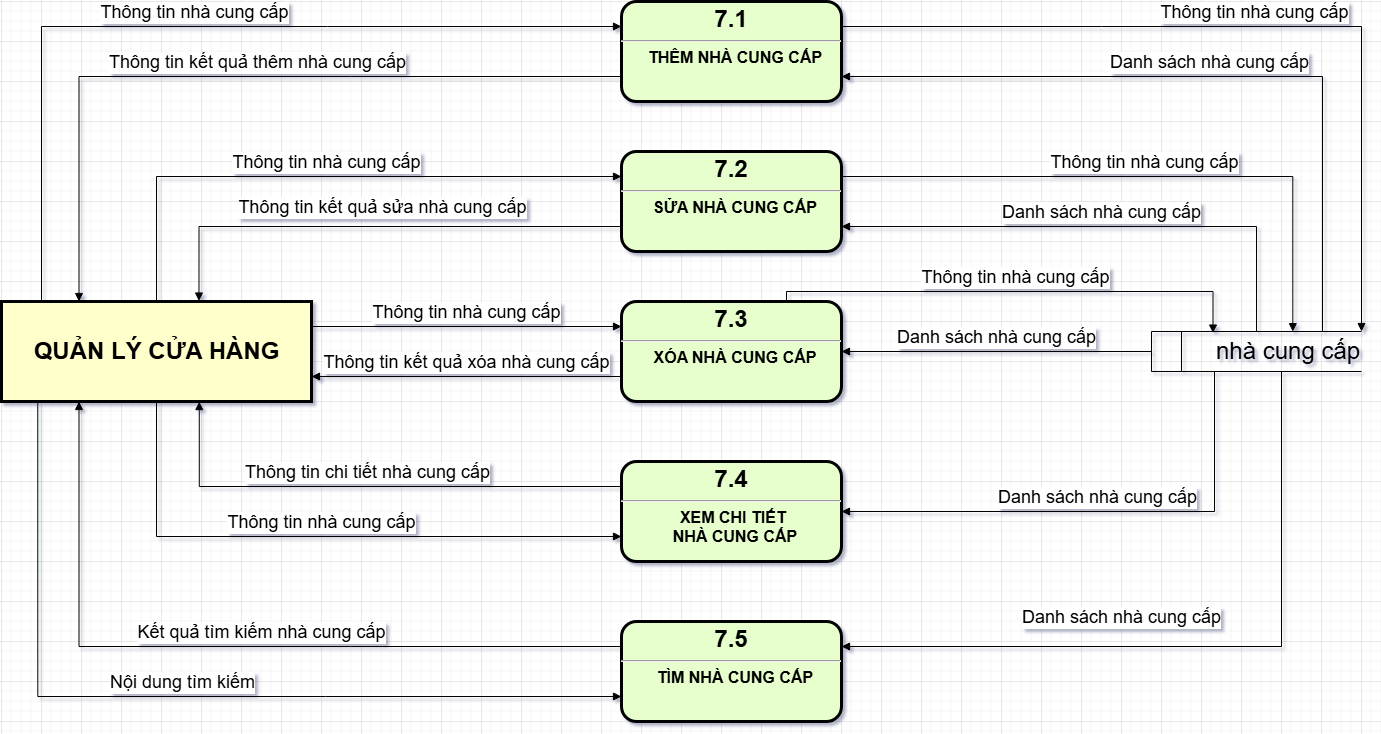

The diagram above was exported from draw.io. Its source (the exported page's mxGraphModel, read from the mxfile embedded in the PNG):
<mxGraphModel dx="1938" dy="-730" grid="1" gridSize="10" guides="1" tooltips="1" connect="1" arrows="1" fold="1" page="1" pageScale="1" pageWidth="827" pageHeight="1169" math="0" shadow="0">
  <root>
    <mxCell id="0" />
    <mxCell id="1" parent="0" />
    <mxCell id="1q82vKgGCt1-8fNJZLOG-1" value="&lt;p style=&quot;margin: 4px 0px 0px; text-align: center;&quot;&gt;&lt;span style=&quot;font-size: 24px;&quot;&gt;7.1&lt;/span&gt;&lt;/p&gt;&lt;hr&gt;&lt;p style=&quot;margin: 0px; margin-left: 8px;&quot;&gt;&lt;font size=&quot;3&quot;&gt;THÊM NHÀ CUNG CẤP&lt;/font&gt;&lt;/p&gt;" style="verticalAlign=middle;align=center;overflow=fill;fontSize=12;fontFamily=Helvetica;html=1;rounded=1;fontStyle=1;strokeWidth=3;fillColor=#E6FFCC" parent="1" vertex="1">
      <mxGeometry x="60" y="2320" width="220" height="100" as="geometry" />
    </mxCell>
    <mxCell id="1q82vKgGCt1-8fNJZLOG-2" value="" style="group" parent="1" connectable="0" vertex="1">
      <mxGeometry x="-560" y="2620" width="310" height="100" as="geometry" />
    </mxCell>
    <mxCell id="1q82vKgGCt1-8fNJZLOG-3" value="" style="whiteSpace=wrap;align=center;verticalAlign=middle;fontStyle=1;strokeWidth=3;fillColor=#FFFFCC" parent="1q82vKgGCt1-8fNJZLOG-2" vertex="1">
      <mxGeometry width="310" height="100" as="geometry" />
    </mxCell>
    <mxCell id="1q82vKgGCt1-8fNJZLOG-4" value="&lt;b&gt;&lt;font style=&quot;font-size: 24px;&quot;&gt;QUẢN LÝ CỬA HÀNG&lt;/font&gt;&lt;/b&gt;" style="text;html=1;align=center;verticalAlign=middle;resizable=0;points=[];autosize=1;strokeColor=none;fillColor=none;" parent="1q82vKgGCt1-8fNJZLOG-2" vertex="1">
      <mxGeometry x="20" y="30" width="270" height="40" as="geometry" />
    </mxCell>
    <mxCell id="1q82vKgGCt1-8fNJZLOG-5" value="&lt;font style=&quot;font-size: 24px;&quot;&gt;&lt;span style=&quot;white-space: pre;&quot;&gt;&#09;&lt;/span&gt;&amp;nbsp;nhà cung cấp&lt;/font&gt;" style="html=1;dashed=0;whiteSpace=wrap;shape=mxgraph.dfd.dataStoreID;align=left;spacingLeft=3;points=[[0,0],[0.5,0],[1,0],[0,0.5],[1,0.5],[0,1],[0.5,1],[1,1]];verticalAlign=middle;fontFamily=Helvetica;fontSize=12;fontColor=default;autosize=1;resizable=0;fillColor=none;gradientColor=none;" parent="1" vertex="1">
      <mxGeometry x="590" y="2650" width="210" height="40" as="geometry" />
    </mxCell>
    <mxCell id="1q82vKgGCt1-8fNJZLOG-6" value="&lt;font style=&quot;font-size: 18px;&quot;&gt;Thông tin nhà cung cấp&lt;/font&gt;" style="html=1;verticalAlign=bottom;endArrow=block;rounded=0;entryX=0;entryY=0.25;entryDx=0;entryDy=0;edgeStyle=orthogonalEdgeStyle;" parent="1" target="1q82vKgGCt1-8fNJZLOG-1" edge="1">
      <mxGeometry width="80" relative="1" as="geometry">
        <mxPoint x="-520" y="2620" as="sourcePoint" />
        <mxPoint x="-10" y="2350" as="targetPoint" />
        <Array as="points">
          <mxPoint x="-520" y="2345" />
        </Array>
      </mxGeometry>
    </mxCell>
    <mxCell id="1q82vKgGCt1-8fNJZLOG-7" value="&lt;font style=&quot;font-size: 18px;&quot;&gt;Thông tin kết quả thêm nhà cung cấp&lt;/font&gt;" style="html=1;verticalAlign=bottom;endArrow=block;rounded=0;entryX=0.25;entryY=0;entryDx=0;entryDy=0;exitX=0;exitY=0.75;exitDx=0;exitDy=0;edgeStyle=orthogonalEdgeStyle;" parent="1" source="1q82vKgGCt1-8fNJZLOG-1" target="1q82vKgGCt1-8fNJZLOG-3" edge="1">
      <mxGeometry x="-0.0522" width="80" relative="1" as="geometry">
        <mxPoint x="70" y="2430" as="sourcePoint" />
        <mxPoint x="150" y="2430" as="targetPoint" />
        <mxPoint as="offset" />
      </mxGeometry>
    </mxCell>
    <mxCell id="1q82vKgGCt1-8fNJZLOG-8" value="&lt;p style=&quot;margin: 4px 0px 0px; text-align: center;&quot;&gt;&lt;span style=&quot;font-size: 24px;&quot;&gt;7.2&lt;/span&gt;&lt;/p&gt;&lt;hr&gt;&lt;p style=&quot;margin: 0px; margin-left: 8px;&quot;&gt;&lt;font size=&quot;3&quot;&gt;SỬA NHÀ CUNG CẤP&lt;/font&gt;&lt;/p&gt;" style="verticalAlign=middle;align=center;overflow=fill;fontSize=12;fontFamily=Helvetica;html=1;rounded=1;fontStyle=1;strokeWidth=3;fillColor=#E6FFCC" parent="1" vertex="1">
      <mxGeometry x="60" y="2470" width="220" height="100" as="geometry" />
    </mxCell>
    <mxCell id="1q82vKgGCt1-8fNJZLOG-9" value="&lt;p style=&quot;margin: 4px 0px 0px; text-align: center;&quot;&gt;&lt;span style=&quot;font-size: 24px;&quot;&gt;7.3&lt;/span&gt;&lt;/p&gt;&lt;hr&gt;&lt;p style=&quot;margin: 0px; margin-left: 8px;&quot;&gt;&lt;font size=&quot;3&quot;&gt;XÓA NHÀ CUNG CẤP&lt;/font&gt;&lt;/p&gt;" style="verticalAlign=middle;align=center;overflow=fill;fontSize=12;fontFamily=Helvetica;html=1;rounded=1;fontStyle=1;strokeWidth=3;fillColor=#E6FFCC" parent="1" vertex="1">
      <mxGeometry x="60" y="2620" width="220" height="100" as="geometry" />
    </mxCell>
    <mxCell id="1q82vKgGCt1-8fNJZLOG-10" value="&lt;p style=&quot;margin: 4px 0px 0px; text-align: center;&quot;&gt;&lt;span style=&quot;font-size: 24px;&quot;&gt;7.4&lt;/span&gt;&lt;/p&gt;&lt;hr&gt;&lt;p style=&quot;margin: 0px; margin-left: 8px;&quot;&gt;&lt;font size=&quot;3&quot;&gt;XEM CHI TIẾT&amp;nbsp;&lt;/font&gt;&lt;/p&gt;&lt;p style=&quot;margin: 0px; margin-left: 8px;&quot;&gt;&lt;font size=&quot;3&quot;&gt;NHÀ CUNG CẤP&lt;/font&gt;&lt;/p&gt;" style="verticalAlign=middle;align=center;overflow=fill;fontSize=12;fontFamily=Helvetica;html=1;rounded=1;fontStyle=1;strokeWidth=3;fillColor=#E6FFCC" parent="1" vertex="1">
      <mxGeometry x="60" y="2780" width="220" height="100" as="geometry" />
    </mxCell>
    <mxCell id="1q82vKgGCt1-8fNJZLOG-11" value="&lt;p style=&quot;margin: 4px 0px 0px; text-align: center;&quot;&gt;&lt;span style=&quot;font-size: 24px;&quot;&gt;7.5&lt;/span&gt;&lt;/p&gt;&lt;hr&gt;&lt;p style=&quot;margin: 0px; margin-left: 8px;&quot;&gt;&lt;font size=&quot;3&quot;&gt;TÌM NHÀ CUNG CẤP&lt;/font&gt;&lt;/p&gt;" style="verticalAlign=middle;align=center;overflow=fill;fontSize=12;fontFamily=Helvetica;html=1;rounded=1;fontStyle=1;strokeWidth=3;fillColor=#E6FFCC" parent="1" vertex="1">
      <mxGeometry x="60" y="2940" width="220" height="100" as="geometry" />
    </mxCell>
    <mxCell id="1q82vKgGCt1-8fNJZLOG-12" value="&lt;font style=&quot;font-size: 18px;&quot;&gt;Thông tin nhà cung cấp&lt;/font&gt;" style="html=1;verticalAlign=bottom;endArrow=block;rounded=0;entryX=0;entryY=0.25;entryDx=0;entryDy=0;exitX=0.5;exitY=0;exitDx=0;exitDy=0;edgeStyle=orthogonalEdgeStyle;" parent="1" source="1q82vKgGCt1-8fNJZLOG-3" target="1q82vKgGCt1-8fNJZLOG-8" edge="1">
      <mxGeometry width="80" relative="1" as="geometry">
        <mxPoint x="70" y="2490" as="sourcePoint" />
        <mxPoint x="150" y="2490" as="targetPoint" />
      </mxGeometry>
    </mxCell>
    <mxCell id="1q82vKgGCt1-8fNJZLOG-13" value="&lt;font style=&quot;font-size: 18px;&quot;&gt;Thông tin kết quả sửa nhà cung cấp&lt;/font&gt;" style="html=1;verticalAlign=bottom;endArrow=block;rounded=0;entryX=0.637;entryY=-0.005;entryDx=0;entryDy=0;entryPerimeter=0;exitX=0;exitY=0.75;exitDx=0;exitDy=0;edgeStyle=orthogonalEdgeStyle;" parent="1" source="1q82vKgGCt1-8fNJZLOG-8" target="1q82vKgGCt1-8fNJZLOG-3" edge="1">
      <mxGeometry x="-0.0389" y="-5" width="80" relative="1" as="geometry">
        <mxPoint x="-270" y="2490" as="sourcePoint" />
        <mxPoint x="-190" y="2490" as="targetPoint" />
        <mxPoint as="offset" />
      </mxGeometry>
    </mxCell>
    <mxCell id="1q82vKgGCt1-8fNJZLOG-14" value="&lt;font style=&quot;font-size: 18px;&quot;&gt;Thông tin nhà cung cấp&lt;/font&gt;" style="html=1;verticalAlign=bottom;endArrow=block;curved=0;rounded=0;entryX=0;entryY=0.25;entryDx=0;entryDy=0;exitX=1;exitY=0.25;exitDx=0;exitDy=0;" parent="1" source="1q82vKgGCt1-8fNJZLOG-3" target="1q82vKgGCt1-8fNJZLOG-9" edge="1">
      <mxGeometry width="80" relative="1" as="geometry">
        <mxPoint x="-380" y="2610" as="sourcePoint" />
        <mxPoint x="-300" y="2610" as="targetPoint" />
      </mxGeometry>
    </mxCell>
    <mxCell id="1q82vKgGCt1-8fNJZLOG-15" value="&lt;font style=&quot;font-size: 18px;&quot;&gt;Thông tin kết quả xóa nhà cung cấp&lt;/font&gt;" style="html=1;verticalAlign=bottom;endArrow=block;curved=0;rounded=0;entryX=1;entryY=0.75;entryDx=0;entryDy=0;exitX=0;exitY=0.75;exitDx=0;exitDy=0;" parent="1" source="1q82vKgGCt1-8fNJZLOG-9" target="1q82vKgGCt1-8fNJZLOG-3" edge="1">
      <mxGeometry width="80" relative="1" as="geometry">
        <mxPoint x="-380" y="2730" as="sourcePoint" />
        <mxPoint x="-300" y="2730" as="targetPoint" />
      </mxGeometry>
    </mxCell>
    <mxCell id="1q82vKgGCt1-8fNJZLOG-16" value="&lt;font style=&quot;font-size: 18px;&quot;&gt;Thông tin nhà cung cấp&lt;/font&gt;" style="html=1;verticalAlign=bottom;endArrow=block;rounded=0;exitX=0.5;exitY=1;exitDx=0;exitDy=0;entryX=0;entryY=0.75;entryDx=0;entryDy=0;edgeStyle=orthogonalEdgeStyle;" parent="1" source="1q82vKgGCt1-8fNJZLOG-3" target="1q82vKgGCt1-8fNJZLOG-10" edge="1">
      <mxGeometry width="80" relative="1" as="geometry">
        <mxPoint x="-360" y="2720" as="sourcePoint" />
        <mxPoint x="-280" y="2830" as="targetPoint" />
      </mxGeometry>
    </mxCell>
    <mxCell id="1q82vKgGCt1-8fNJZLOG-17" value="&lt;font style=&quot;font-size: 18px;&quot;&gt;Thông tin chi tiết nhà cung cấp&lt;/font&gt;" style="html=1;verticalAlign=bottom;endArrow=block;rounded=0;entryX=0.638;entryY=1.001;entryDx=0;entryDy=0;entryPerimeter=0;exitX=0;exitY=0.25;exitDx=0;exitDy=0;edgeStyle=orthogonalEdgeStyle;" parent="1" source="1q82vKgGCt1-8fNJZLOG-10" target="1q82vKgGCt1-8fNJZLOG-3" edge="1">
      <mxGeometry x="0.0018" width="80" relative="1" as="geometry">
        <mxPoint x="-300" y="2850" as="sourcePoint" />
        <mxPoint x="-220" y="2850" as="targetPoint" />
        <mxPoint as="offset" />
      </mxGeometry>
    </mxCell>
    <mxCell id="1q82vKgGCt1-8fNJZLOG-18" value="&lt;font style=&quot;font-size: 18px;&quot;&gt;Kết quả tìm kiếm nhà cung cấp&lt;/font&gt;" style="html=1;verticalAlign=bottom;endArrow=block;rounded=0;entryX=0.25;entryY=1;entryDx=0;entryDy=0;exitX=0;exitY=0.25;exitDx=0;exitDy=0;edgeStyle=orthogonalEdgeStyle;" parent="1" source="1q82vKgGCt1-8fNJZLOG-11" target="1q82vKgGCt1-8fNJZLOG-3" edge="1">
      <mxGeometry x="-0.0856" width="80" relative="1" as="geometry">
        <mxPoint x="-260" y="2810" as="sourcePoint" />
        <mxPoint x="-180" y="2810" as="targetPoint" />
        <mxPoint as="offset" />
      </mxGeometry>
    </mxCell>
    <mxCell id="1q82vKgGCt1-8fNJZLOG-19" value="&lt;font style=&quot;font-size: 18px;&quot;&gt;Nội dung tìm kiếm&lt;/font&gt;" style="html=1;verticalAlign=bottom;endArrow=block;rounded=0;entryX=0;entryY=0.75;entryDx=0;entryDy=0;exitX=0.117;exitY=0.994;exitDx=0;exitDy=0;exitPerimeter=0;edgeStyle=orthogonalEdgeStyle;" parent="1" source="1q82vKgGCt1-8fNJZLOG-3" target="1q82vKgGCt1-8fNJZLOG-11" edge="1">
      <mxGeometry width="80" relative="1" as="geometry">
        <mxPoint x="-260" y="2810" as="sourcePoint" />
        <mxPoint x="-180" y="2810" as="targetPoint" />
      </mxGeometry>
    </mxCell>
    <mxCell id="1q82vKgGCt1-8fNJZLOG-20" value="&lt;font style=&quot;font-size: 18px;&quot;&gt;Thông tin nhà cung cấp&lt;/font&gt;" style="html=1;verticalAlign=bottom;endArrow=block;rounded=0;exitX=1;exitY=0.25;exitDx=0;exitDy=0;entryX=1;entryY=0;entryDx=0;entryDy=0;edgeStyle=orthogonalEdgeStyle;" parent="1" source="1q82vKgGCt1-8fNJZLOG-1" target="1q82vKgGCt1-8fNJZLOG-5" edge="1">
      <mxGeometry width="80" relative="1" as="geometry">
        <mxPoint x="380" y="2660" as="sourcePoint" />
        <mxPoint x="300" y="2660" as="targetPoint" />
      </mxGeometry>
    </mxCell>
    <mxCell id="1q82vKgGCt1-8fNJZLOG-21" value="&lt;font style=&quot;font-size: 18px;&quot;&gt;Danh sách nhà cung cấp&lt;/font&gt;" style="html=1;verticalAlign=bottom;endArrow=block;rounded=0;edgeStyle=orthogonalEdgeStyle;entryX=1;entryY=0.75;entryDx=0;entryDy=0;" parent="1" target="1q82vKgGCt1-8fNJZLOG-1" edge="1">
      <mxGeometry width="80" relative="1" as="geometry">
        <mxPoint x="761" y="2650" as="sourcePoint" />
        <mxPoint x="280" y="2400" as="targetPoint" />
        <Array as="points">
          <mxPoint x="761" y="2395" />
        </Array>
      </mxGeometry>
    </mxCell>
    <mxCell id="1q82vKgGCt1-8fNJZLOG-22" value="&lt;font style=&quot;font-size: 18px;&quot;&gt;Danh sách nhà cung cấp&lt;/font&gt;" style="html=1;verticalAlign=bottom;endArrow=block;rounded=0;edgeStyle=orthogonalEdgeStyle;entryX=1;entryY=0.75;entryDx=0;entryDy=0;exitX=0.5;exitY=0;exitDx=0;exitDy=0;" parent="1" source="1q82vKgGCt1-8fNJZLOG-5" target="1q82vKgGCt1-8fNJZLOG-8" edge="1">
      <mxGeometry width="80" relative="1" as="geometry">
        <mxPoint x="771" y="2690" as="sourcePoint" />
        <mxPoint x="290" y="2405" as="targetPoint" />
        <Array as="points">
          <mxPoint x="695" y="2545" />
        </Array>
      </mxGeometry>
    </mxCell>
    <mxCell id="1q82vKgGCt1-8fNJZLOG-23" value="&lt;font style=&quot;font-size: 18px;&quot;&gt;Thông tin nhà cung cấp&lt;/font&gt;" style="html=1;verticalAlign=bottom;endArrow=block;rounded=0;exitX=1;exitY=0.25;exitDx=0;exitDy=0;entryX=0.673;entryY=0.004;entryDx=0;entryDy=0;edgeStyle=orthogonalEdgeStyle;entryPerimeter=0;" parent="1" source="1q82vKgGCt1-8fNJZLOG-8" target="1q82vKgGCt1-8fNJZLOG-5" edge="1">
      <mxGeometry width="80" relative="1" as="geometry">
        <mxPoint x="290" y="2355" as="sourcePoint" />
        <mxPoint x="810" y="2690" as="targetPoint" />
      </mxGeometry>
    </mxCell>
    <mxCell id="1q82vKgGCt1-8fNJZLOG-24" value="&lt;font style=&quot;font-size: 18px;&quot;&gt;Thông tin nhà cung cấp&lt;/font&gt;" style="html=1;verticalAlign=bottom;endArrow=block;rounded=0;exitX=0.75;exitY=0;exitDx=0;exitDy=0;entryX=0.293;entryY=0.039;entryDx=0;entryDy=0;edgeStyle=orthogonalEdgeStyle;entryPerimeter=0;" parent="1" source="1q82vKgGCt1-8fNJZLOG-9" target="1q82vKgGCt1-8fNJZLOG-5" edge="1">
      <mxGeometry width="80" relative="1" as="geometry">
        <mxPoint x="290" y="2505" as="sourcePoint" />
        <mxPoint x="741" y="2660" as="targetPoint" />
        <Array as="points">
          <mxPoint x="225" y="2610" />
          <mxPoint x="652" y="2610" />
        </Array>
      </mxGeometry>
    </mxCell>
    <mxCell id="1q82vKgGCt1-8fNJZLOG-25" value="&lt;span style=&quot;font-size: 18px;&quot;&gt;Danh sách nhà cung cấp&lt;/span&gt;" style="html=1;verticalAlign=bottom;endArrow=block;curved=0;rounded=0;entryX=1;entryY=0.5;entryDx=0;entryDy=0;exitX=0;exitY=0.5;exitDx=0;exitDy=0;" parent="1" source="1q82vKgGCt1-8fNJZLOG-5" target="1q82vKgGCt1-8fNJZLOG-9" edge="1">
      <mxGeometry width="80" relative="1" as="geometry">
        <mxPoint x="400" y="2600" as="sourcePoint" />
        <mxPoint x="480" y="2600" as="targetPoint" />
      </mxGeometry>
    </mxCell>
    <mxCell id="1q82vKgGCt1-8fNJZLOG-26" value="&lt;span style=&quot;font-size: 18px;&quot;&gt;Danh sách nhà cung cấp&lt;/span&gt;" style="html=1;verticalAlign=bottom;endArrow=block;rounded=0;entryX=1;entryY=0.5;entryDx=0;entryDy=0;edgeStyle=orthogonalEdgeStyle;" parent="1" target="1q82vKgGCt1-8fNJZLOG-10" edge="1">
      <mxGeometry width="80" relative="1" as="geometry">
        <mxPoint x="653" y="2690" as="sourcePoint" />
        <mxPoint x="290" y="2680" as="targetPoint" />
        <Array as="points">
          <mxPoint x="653" y="2830" />
        </Array>
      </mxGeometry>
    </mxCell>
    <mxCell id="1q82vKgGCt1-8fNJZLOG-27" value="&lt;span style=&quot;font-size: 18px;&quot;&gt;Danh sách nhà cung cấp&lt;/span&gt;" style="html=1;verticalAlign=bottom;endArrow=block;rounded=0;entryX=1;entryY=0.25;entryDx=0;entryDy=0;edgeStyle=orthogonalEdgeStyle;exitX=0.619;exitY=1;exitDx=0;exitDy=0;exitPerimeter=0;" parent="1" source="1q82vKgGCt1-8fNJZLOG-5" target="1q82vKgGCt1-8fNJZLOG-11" edge="1">
      <mxGeometry x="0.2168" y="-15" width="80" relative="1" as="geometry">
        <mxPoint x="720" y="2700" as="sourcePoint" />
        <mxPoint x="290" y="2840" as="targetPoint" />
        <Array as="points">
          <mxPoint x="720" y="2965" />
        </Array>
        <mxPoint as="offset" />
      </mxGeometry>
    </mxCell>
  </root>
</mxGraphModel>